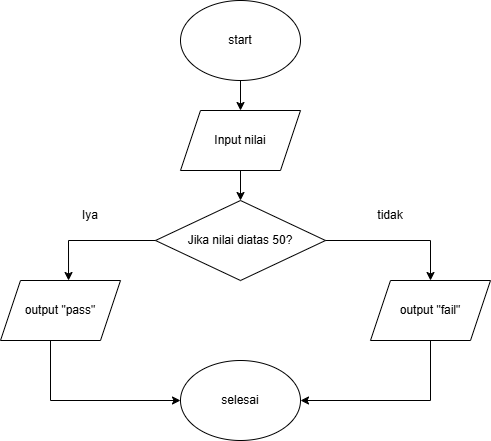

The diagram above was exported from draw.io. Its source (the exported page's mxGraphModel, read from the mxfile embedded in the PNG):
<mxGraphModel dx="774" dy="417" grid="1" gridSize="10" guides="1" tooltips="1" connect="1" arrows="1" fold="1" page="1" pageScale="1" pageWidth="850" pageHeight="1100" math="0" shadow="0">
  <root>
    <mxCell id="0" />
    <mxCell id="1" parent="0" />
    <mxCell id="6SCpNhYYqL852Yz9NfeM-7" edge="1" parent="1" source="6SCpNhYYqL852Yz9NfeM-1" style="edgeStyle=none;rounded=0;orthogonalLoop=1;jettySize=auto;html=1;" target="6SCpNhYYqL852Yz9NfeM-2" value="">
      <mxGeometry relative="1" as="geometry" />
    </mxCell>
    <mxCell id="6SCpNhYYqL852Yz9NfeM-1" parent="1" style="ellipse;whiteSpace=wrap;html=1;" value="start" vertex="1">
      <mxGeometry height="80" width="120" x="340" y="80" as="geometry" />
    </mxCell>
    <mxCell id="6SCpNhYYqL852Yz9NfeM-9" edge="1" parent="1" source="6SCpNhYYqL852Yz9NfeM-2" style="edgeStyle=none;rounded=0;orthogonalLoop=1;jettySize=auto;html=1;" target="6SCpNhYYqL852Yz9NfeM-3" value="">
      <mxGeometry relative="1" as="geometry" />
    </mxCell>
    <mxCell id="6SCpNhYYqL852Yz9NfeM-2" parent="1" style="shape=parallelogram;perimeter=parallelogramPerimeter;whiteSpace=wrap;html=1;fixedSize=1;" value="Input nilai" vertex="1">
      <mxGeometry height="60" width="120" x="340" y="190" as="geometry" />
    </mxCell>
    <mxCell id="6SCpNhYYqL852Yz9NfeM-3" parent="1" style="rhombus;whiteSpace=wrap;html=1;" value="Jika nilai diatas 50?" vertex="1">
      <mxGeometry height="80" width="170" x="315" y="280" as="geometry" />
    </mxCell>
    <mxCell id="6SCpNhYYqL852Yz9NfeM-4" parent="1" style="shape=parallelogram;perimeter=parallelogramPerimeter;whiteSpace=wrap;html=1;fixedSize=1;" value="output &quot;pass&quot;" vertex="1">
      <mxGeometry height="60" width="120" x="160" y="360" as="geometry" />
    </mxCell>
    <mxCell id="6SCpNhYYqL852Yz9NfeM-5" parent="1" style="shape=parallelogram;perimeter=parallelogramPerimeter;whiteSpace=wrap;html=1;fixedSize=1;" value="output &quot;fail&quot;" vertex="1">
      <mxGeometry height="60" width="120" x="530" y="360" as="geometry" />
    </mxCell>
    <mxCell id="6SCpNhYYqL852Yz9NfeM-6" parent="1" style="ellipse;whiteSpace=wrap;html=1;" value="selesai" vertex="1">
      <mxGeometry height="80" width="120" x="340" y="440" as="geometry" />
    </mxCell>
    <mxCell id="6SCpNhYYqL852Yz9NfeM-13" edge="1" parent="1" source="6SCpNhYYqL852Yz9NfeM-3" style="endArrow=classic;html=1;rounded=0;exitX=0;exitY=0.5;exitDx=0;exitDy=0;edgeStyle=orthogonalEdgeStyle;entryX=0.567;entryY=0;entryDx=0;entryDy=0;entryPerimeter=0;" target="6SCpNhYYqL852Yz9NfeM-4" value="">
      <mxGeometry height="50" relative="1" width="50" as="geometry">
        <mxPoint x="370" y="300" as="sourcePoint" />
        <mxPoint x="240" y="280" as="targetPoint" />
      </mxGeometry>
    </mxCell>
    <mxCell id="6SCpNhYYqL852Yz9NfeM-15" edge="1" parent="1" source="6SCpNhYYqL852Yz9NfeM-3" style="endArrow=classic;html=1;rounded=0;edgeStyle=orthogonalEdgeStyle;entryX=0.5;entryY=0;entryDx=0;entryDy=0;exitX=1;exitY=0.5;exitDx=0;exitDy=0;" target="6SCpNhYYqL852Yz9NfeM-5" value="">
      <mxGeometry height="50" relative="1" width="50" as="geometry">
        <Array as="points">
          <mxPoint x="590" y="320" />
        </Array>
        <mxPoint x="490" y="320" as="sourcePoint" />
        <mxPoint x="600" y="330" as="targetPoint" />
      </mxGeometry>
    </mxCell>
    <mxCell id="6SCpNhYYqL852Yz9NfeM-16" edge="1" parent="1" source="6SCpNhYYqL852Yz9NfeM-5" style="endArrow=classic;html=1;rounded=0;edgeStyle=orthogonalEdgeStyle;entryX=1;entryY=0.5;entryDx=0;entryDy=0;exitX=0.5;exitY=1;exitDx=0;exitDy=0;" target="6SCpNhYYqL852Yz9NfeM-6" value="">
      <mxGeometry height="50" relative="1" width="50" as="geometry">
        <Array as="points">
          <mxPoint x="590" y="480" />
        </Array>
        <mxPoint x="560" y="470" as="sourcePoint" />
        <mxPoint x="665" y="510" as="targetPoint" />
      </mxGeometry>
    </mxCell>
    <mxCell id="6SCpNhYYqL852Yz9NfeM-17" edge="1" parent="1" style="endArrow=classic;html=1;rounded=0;edgeStyle=orthogonalEdgeStyle;entryX=0;entryY=0.5;entryDx=0;entryDy=0;exitX=0.5;exitY=1;exitDx=0;exitDy=0;" target="6SCpNhYYqL852Yz9NfeM-6" value="">
      <mxGeometry height="50" relative="1" width="50" as="geometry">
        <Array as="points">
          <mxPoint x="210" y="480" />
        </Array>
        <mxPoint x="210" y="420" as="sourcePoint" />
        <mxPoint x="80" y="480" as="targetPoint" />
      </mxGeometry>
    </mxCell>
    <mxCell id="xFpYOPKkAVwlrrjzSnUJ-1" parent="1" style="text;html=1;whiteSpace=wrap;strokeColor=none;fillColor=none;align=center;verticalAlign=middle;rounded=0;" value="Iya" vertex="1">
      <mxGeometry height="30" width="60" x="220" y="280" as="geometry" />
    </mxCell>
    <mxCell id="xFpYOPKkAVwlrrjzSnUJ-2" parent="1" style="text;html=1;whiteSpace=wrap;strokeColor=none;fillColor=none;align=center;verticalAlign=middle;rounded=0;" value="tidak" vertex="1">
      <mxGeometry height="30" width="60" x="520" y="280" as="geometry" />
    </mxCell>
  </root>
</mxGraphModel>